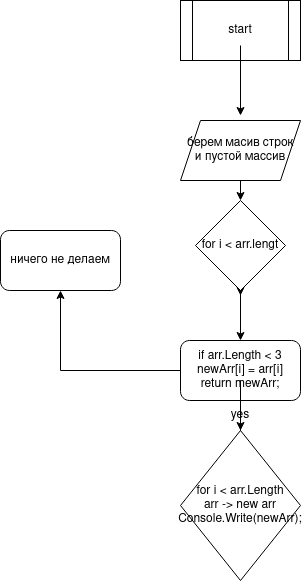

The diagram above was exported from draw.io. Its source (the exported page's mxGraphModel, read from the mxfile embedded in the PNG):
<mxGraphModel dx="577" dy="784" grid="1" gridSize="10" guides="1" tooltips="1" connect="1" arrows="1" fold="1" page="1" pageScale="1" pageWidth="850" pageHeight="1100" math="0" shadow="0">
  <root>
    <mxCell id="0" />
    <mxCell id="1" parent="0" />
    <mxCell id="koTFoEb6OvcoYSfoQt3V-1" value="" style="shape=process;whiteSpace=wrap;html=1;backgroundOutline=1;" vertex="1" parent="1">
      <mxGeometry x="250" width="120" height="60" as="geometry" />
    </mxCell>
    <mxCell id="koTFoEb6OvcoYSfoQt3V-4" style="edgeStyle=orthogonalEdgeStyle;rounded=0;orthogonalLoop=1;jettySize=auto;html=1;" edge="1" parent="1" source="koTFoEb6OvcoYSfoQt3V-2">
      <mxGeometry relative="1" as="geometry">
        <mxPoint x="310" y="115" as="targetPoint" />
      </mxGeometry>
    </mxCell>
    <mxCell id="koTFoEb6OvcoYSfoQt3V-2" value="start" style="text;html=1;strokeColor=none;fillColor=none;align=center;verticalAlign=middle;whiteSpace=wrap;rounded=0;" vertex="1" parent="1">
      <mxGeometry x="280" y="15" width="60" height="30" as="geometry" />
    </mxCell>
    <mxCell id="koTFoEb6OvcoYSfoQt3V-7" style="edgeStyle=orthogonalEdgeStyle;rounded=0;orthogonalLoop=1;jettySize=auto;html=1;" edge="1" parent="1">
      <mxGeometry relative="1" as="geometry">
        <mxPoint x="310" y="175" as="sourcePoint" />
        <mxPoint x="310" y="200" as="targetPoint" />
      </mxGeometry>
    </mxCell>
    <mxCell id="koTFoEb6OvcoYSfoQt3V-8" value="&lt;div&gt;берем масив строк&lt;/div&gt;&lt;div&gt;и пустой массив&lt;br&gt;&lt;/div&gt;" style="shape=parallelogram;perimeter=parallelogramPerimeter;whiteSpace=wrap;html=1;fixedSize=1;" vertex="1" parent="1">
      <mxGeometry x="250" y="120" width="120" height="60" as="geometry" />
    </mxCell>
    <mxCell id="koTFoEb6OvcoYSfoQt3V-11" style="edgeStyle=orthogonalEdgeStyle;rounded=0;orthogonalLoop=1;jettySize=auto;html=1;" edge="1" parent="1" source="koTFoEb6OvcoYSfoQt3V-9">
      <mxGeometry relative="1" as="geometry">
        <mxPoint x="310" y="295" as="targetPoint" />
      </mxGeometry>
    </mxCell>
    <mxCell id="koTFoEb6OvcoYSfoQt3V-13" style="edgeStyle=orthogonalEdgeStyle;rounded=0;orthogonalLoop=1;jettySize=auto;html=1;" edge="1" parent="1" source="koTFoEb6OvcoYSfoQt3V-9">
      <mxGeometry relative="1" as="geometry">
        <mxPoint x="310" y="340" as="targetPoint" />
      </mxGeometry>
    </mxCell>
    <mxCell id="koTFoEb6OvcoYSfoQt3V-9" value="for i &amp;lt; arr.lengt" style="rhombus;whiteSpace=wrap;html=1;" vertex="1" parent="1">
      <mxGeometry x="265" y="200" width="90" height="90" as="geometry" />
    </mxCell>
    <mxCell id="koTFoEb6OvcoYSfoQt3V-16" style="edgeStyle=orthogonalEdgeStyle;rounded=0;orthogonalLoop=1;jettySize=auto;html=1;startArrow=none;" edge="1" parent="1" source="koTFoEb6OvcoYSfoQt3V-22">
      <mxGeometry relative="1" as="geometry">
        <mxPoint x="310" y="430" as="targetPoint" />
      </mxGeometry>
    </mxCell>
    <mxCell id="koTFoEb6OvcoYSfoQt3V-21" style="edgeStyle=orthogonalEdgeStyle;rounded=0;orthogonalLoop=1;jettySize=auto;html=1;" edge="1" parent="1" source="koTFoEb6OvcoYSfoQt3V-14" target="koTFoEb6OvcoYSfoQt3V-20">
      <mxGeometry relative="1" as="geometry" />
    </mxCell>
    <mxCell id="koTFoEb6OvcoYSfoQt3V-14" value="if arr.Length &amp;lt; 3&lt;br&gt;&lt;div&gt;newArr[i] = arr[i]&lt;/div&gt;&lt;div&gt;return mewArr; &lt;br&gt;&lt;/div&gt; " style="rounded=1;whiteSpace=wrap;html=1;" vertex="1" parent="1">
      <mxGeometry x="250" y="340" width="120" height="60" as="geometry" />
    </mxCell>
    <mxCell id="koTFoEb6OvcoYSfoQt3V-19" value="&lt;div&gt;for i &amp;lt; arr.Length&lt;/div&gt;&lt;div&gt;arr -&amp;gt; new arr&lt;/div&gt;&lt;div&gt;Console.Write(newArr);&lt;br&gt;&lt;/div&gt;" style="rhombus;whiteSpace=wrap;html=1;" vertex="1" parent="1">
      <mxGeometry x="250" y="430" width="120" height="150" as="geometry" />
    </mxCell>
    <mxCell id="koTFoEb6OvcoYSfoQt3V-20" value="ничего не делаем" style="rounded=1;whiteSpace=wrap;html=1;" vertex="1" parent="1">
      <mxGeometry x="70" y="230" width="120" height="60" as="geometry" />
    </mxCell>
    <mxCell id="koTFoEb6OvcoYSfoQt3V-22" value="yes" style="text;html=1;strokeColor=none;fillColor=none;align=center;verticalAlign=middle;whiteSpace=wrap;rounded=0;" vertex="1" parent="1">
      <mxGeometry x="280" y="400" width="60" height="30" as="geometry" />
    </mxCell>
    <mxCell id="koTFoEb6OvcoYSfoQt3V-23" value="" style="edgeStyle=orthogonalEdgeStyle;rounded=0;orthogonalLoop=1;jettySize=auto;html=1;endArrow=none;" edge="1" parent="1" source="koTFoEb6OvcoYSfoQt3V-14" target="koTFoEb6OvcoYSfoQt3V-22">
      <mxGeometry relative="1" as="geometry">
        <mxPoint x="310" y="400" as="sourcePoint" />
        <mxPoint x="310" y="430" as="targetPoint" />
      </mxGeometry>
    </mxCell>
  </root>
</mxGraphModel>